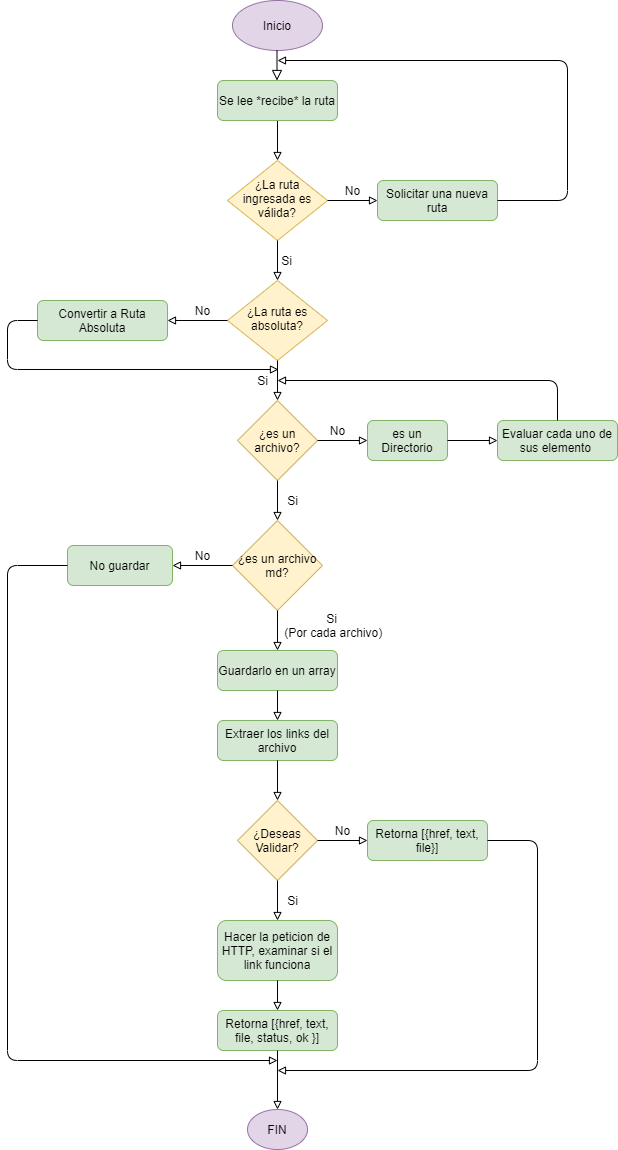

The diagram above was exported from draw.io. Its source (the exported page's mxGraphModel, read from the mxfile embedded in the PNG):
<mxGraphModel dx="868" dy="482" grid="1" gridSize="10" guides="1" tooltips="1" connect="1" arrows="1" fold="1" page="1" pageScale="1" pageWidth="827" pageHeight="1169" math="0" shadow="0">
  <root>
    <mxCell id="WIyWlLk6GJQsqaUBKTNV-0" />
    <mxCell id="WIyWlLk6GJQsqaUBKTNV-1" parent="WIyWlLk6GJQsqaUBKTNV-0" />
    <mxCell id="2dxeO8whBKClNVGjIaO2-1" style="edgeStyle=orthogonalEdgeStyle;rounded=0;orthogonalLoop=1;jettySize=auto;html=1;exitX=0.5;exitY=1;exitDx=0;exitDy=0;entryX=0.5;entryY=0;entryDx=0;entryDy=0;endArrow=block;endFill=0;" edge="1" parent="WIyWlLk6GJQsqaUBKTNV-1" source="WIyWlLk6GJQsqaUBKTNV-3" target="WIyWlLk6GJQsqaUBKTNV-6">
      <mxGeometry relative="1" as="geometry" />
    </mxCell>
    <mxCell id="WIyWlLk6GJQsqaUBKTNV-3" value="Se lee *recibe* la ruta" style="rounded=1;whiteSpace=wrap;html=1;fontSize=12;glass=0;strokeWidth=1;shadow=0;fillColor=#d5e8d4;strokeColor=#82b366;" parent="WIyWlLk6GJQsqaUBKTNV-1" vertex="1">
      <mxGeometry x="330" y="100" width="120" height="40" as="geometry" />
    </mxCell>
    <mxCell id="WIyWlLk6GJQsqaUBKTNV-6" value="¿La ruta ingresada es válida?" style="rhombus;whiteSpace=wrap;html=1;shadow=0;fontFamily=Helvetica;fontSize=12;align=center;strokeWidth=1;spacing=6;spacingTop=-4;fillColor=#fff2cc;strokeColor=#d6b656;" parent="WIyWlLk6GJQsqaUBKTNV-1" vertex="1">
      <mxGeometry x="340" y="180" width="100" height="80" as="geometry" />
    </mxCell>
    <mxCell id="WIyWlLk6GJQsqaUBKTNV-7" value="Solicitar una nueva ruta" style="rounded=1;whiteSpace=wrap;html=1;fontSize=12;glass=0;strokeWidth=1;shadow=0;fillColor=#d5e8d4;strokeColor=#82b366;" parent="WIyWlLk6GJQsqaUBKTNV-1" vertex="1">
      <mxGeometry x="490" y="200" width="120" height="40" as="geometry" />
    </mxCell>
    <mxCell id="WIyWlLk6GJQsqaUBKTNV-10" value="¿La ruta es absoluta?" style="rhombus;whiteSpace=wrap;html=1;shadow=0;fontFamily=Helvetica;fontSize=12;align=center;strokeWidth=1;spacing=6;spacingTop=-4;fillColor=#fff2cc;strokeColor=#d6b656;" parent="WIyWlLk6GJQsqaUBKTNV-1" vertex="1">
      <mxGeometry x="340" y="300" width="100" height="80" as="geometry" />
    </mxCell>
    <mxCell id="dyizAeilnF9psLeoRnjg-1" value="Inicio" style="ellipse;whiteSpace=wrap;html=1;fillColor=#e1d5e7;strokeColor=#9673a6;" parent="WIyWlLk6GJQsqaUBKTNV-1" vertex="1">
      <mxGeometry x="345" y="20" width="90" height="50" as="geometry" />
    </mxCell>
    <mxCell id="dyizAeilnF9psLeoRnjg-7" value="¿es un archivo?" style="rhombus;whiteSpace=wrap;html=1;fillColor=#fff2cc;strokeColor=#d6b656;" parent="WIyWlLk6GJQsqaUBKTNV-1" vertex="1">
      <mxGeometry x="350" y="420" width="80" height="80" as="geometry" />
    </mxCell>
    <mxCell id="dyizAeilnF9psLeoRnjg-10" value="¿es un archivo md?" style="rhombus;whiteSpace=wrap;html=1;fillColor=#fff2cc;strokeColor=#d6b656;" parent="WIyWlLk6GJQsqaUBKTNV-1" vertex="1">
      <mxGeometry x="345" y="540" width="90" height="90" as="geometry" />
    </mxCell>
    <mxCell id="dyizAeilnF9psLeoRnjg-16" value="Convertir a Ruta Absoluta" style="rounded=1;whiteSpace=wrap;html=1;fontSize=12;glass=0;strokeWidth=1;shadow=0;fillColor=#d5e8d4;strokeColor=#82b366;" parent="WIyWlLk6GJQsqaUBKTNV-1" vertex="1">
      <mxGeometry x="150" y="320" width="130" height="40" as="geometry" />
    </mxCell>
    <mxCell id="dyizAeilnF9psLeoRnjg-20" value="Evaluar cada uno de sus elemento&amp;nbsp;" style="rounded=1;whiteSpace=wrap;html=1;fontSize=12;glass=0;strokeWidth=1;shadow=0;fillColor=#d5e8d4;strokeColor=#82b366;" parent="WIyWlLk6GJQsqaUBKTNV-1" vertex="1">
      <mxGeometry x="610" y="440" width="120" height="40" as="geometry" />
    </mxCell>
    <mxCell id="dyizAeilnF9psLeoRnjg-23" value="Guardarlo en un array" style="rounded=1;whiteSpace=wrap;html=1;fontSize=12;glass=0;strokeWidth=1;shadow=0;fillColor=#d5e8d4;strokeColor=#82b366;" parent="WIyWlLk6GJQsqaUBKTNV-1" vertex="1">
      <mxGeometry x="330" y="670" width="120" height="40" as="geometry" />
    </mxCell>
    <mxCell id="dyizAeilnF9psLeoRnjg-25" value="No guardar" style="rounded=1;whiteSpace=wrap;html=1;fontSize=12;glass=0;strokeWidth=1;shadow=0;fillColor=#d5e8d4;strokeColor=#82b366;" parent="WIyWlLk6GJQsqaUBKTNV-1" vertex="1">
      <mxGeometry x="180" y="565" width="105" height="40" as="geometry" />
    </mxCell>
    <mxCell id="dyizAeilnF9psLeoRnjg-32" value="Extraer los links del archivo" style="rounded=1;whiteSpace=wrap;html=1;fontSize=12;glass=0;strokeWidth=1;shadow=0;fillColor=#d5e8d4;strokeColor=#82b366;" parent="WIyWlLk6GJQsqaUBKTNV-1" vertex="1">
      <mxGeometry x="330" y="740" width="120" height="40" as="geometry" />
    </mxCell>
    <mxCell id="dyizAeilnF9psLeoRnjg-33" value="" style="rounded=0;html=1;jettySize=auto;orthogonalLoop=1;fontSize=11;endArrow=block;endFill=0;endSize=8;strokeWidth=1;shadow=0;labelBackgroundColor=none;edgeStyle=orthogonalEdgeStyle;" parent="WIyWlLk6GJQsqaUBKTNV-1" edge="1">
      <mxGeometry relative="1" as="geometry">
        <mxPoint x="389.5" y="70" as="sourcePoint" />
        <mxPoint x="389.5" y="100" as="targetPoint" />
      </mxGeometry>
    </mxCell>
    <mxCell id="dyizAeilnF9psLeoRnjg-37" value="¿Deseas Validar?" style="rhombus;whiteSpace=wrap;html=1;fillColor=#fff2cc;strokeColor=#d6b656;" parent="WIyWlLk6GJQsqaUBKTNV-1" vertex="1">
      <mxGeometry x="350" y="820" width="80" height="80" as="geometry" />
    </mxCell>
    <mxCell id="dyizAeilnF9psLeoRnjg-40" value="Retorna [{href, text, file}]" style="rounded=1;whiteSpace=wrap;html=1;fontSize=12;glass=0;strokeWidth=1;shadow=0;fillColor=#d5e8d4;strokeColor=#82b366;" parent="WIyWlLk6GJQsqaUBKTNV-1" vertex="1">
      <mxGeometry x="480" y="840" width="120" height="40" as="geometry" />
    </mxCell>
    <mxCell id="dyizAeilnF9psLeoRnjg-41" value="Hacer la peticion de HTTP, examinar si el link funciona" style="rounded=1;whiteSpace=wrap;html=1;fontSize=12;glass=0;strokeWidth=1;shadow=0;fillColor=#d5e8d4;strokeColor=#82b366;" parent="WIyWlLk6GJQsqaUBKTNV-1" vertex="1">
      <mxGeometry x="330" y="940" width="120" height="60" as="geometry" />
    </mxCell>
    <mxCell id="dyizAeilnF9psLeoRnjg-45" value="Retorna [{href, text, file, status, ok }]" style="rounded=1;whiteSpace=wrap;html=1;fontSize=12;glass=0;strokeWidth=1;shadow=0;fillColor=#d5e8d4;strokeColor=#82b366;" parent="WIyWlLk6GJQsqaUBKTNV-1" vertex="1">
      <mxGeometry x="330" y="1030" width="120" height="40" as="geometry" />
    </mxCell>
    <mxCell id="dyizAeilnF9psLeoRnjg-49" value="FIN" style="ellipse;whiteSpace=wrap;html=1;fillColor=#e1d5e7;strokeColor=#9673a6;" parent="WIyWlLk6GJQsqaUBKTNV-1" vertex="1">
      <mxGeometry x="360" y="1129" width="60" height="40" as="geometry" />
    </mxCell>
    <mxCell id="9jIlynQ3t5F7FSqFmuGy-1" value="es un Directorio" style="rounded=1;whiteSpace=wrap;html=1;fillColor=#d5e8d4;strokeColor=#82b366;" parent="WIyWlLk6GJQsqaUBKTNV-1" vertex="1">
      <mxGeometry x="480" y="440" width="80" height="40" as="geometry" />
    </mxCell>
    <mxCell id="2dxeO8whBKClNVGjIaO2-2" value="" style="endArrow=block;html=1;exitX=1;exitY=0.5;exitDx=0;exitDy=0;endFill=0;" edge="1" parent="WIyWlLk6GJQsqaUBKTNV-1" source="WIyWlLk6GJQsqaUBKTNV-7">
      <mxGeometry width="50" height="50" relative="1" as="geometry">
        <mxPoint x="390" y="240" as="sourcePoint" />
        <mxPoint x="390" y="80" as="targetPoint" />
        <Array as="points">
          <mxPoint x="680" y="220" />
          <mxPoint x="680" y="80" />
        </Array>
      </mxGeometry>
    </mxCell>
    <mxCell id="2dxeO8whBKClNVGjIaO2-3" value="" style="endArrow=block;html=1;entryX=0;entryY=0.5;entryDx=0;entryDy=0;exitX=1;exitY=0.5;exitDx=0;exitDy=0;endFill=0;" edge="1" parent="WIyWlLk6GJQsqaUBKTNV-1" source="WIyWlLk6GJQsqaUBKTNV-6" target="WIyWlLk6GJQsqaUBKTNV-7">
      <mxGeometry width="50" height="50" relative="1" as="geometry">
        <mxPoint x="390" y="340" as="sourcePoint" />
        <mxPoint x="440" y="290" as="targetPoint" />
      </mxGeometry>
    </mxCell>
    <mxCell id="2dxeO8whBKClNVGjIaO2-4" value="No" style="text;html=1;align=center;verticalAlign=middle;resizable=0;points=[];autosize=1;" vertex="1" parent="WIyWlLk6GJQsqaUBKTNV-1">
      <mxGeometry x="450" y="200" width="30" height="20" as="geometry" />
    </mxCell>
    <mxCell id="2dxeO8whBKClNVGjIaO2-5" value="" style="endArrow=block;html=1;exitX=0.5;exitY=1;exitDx=0;exitDy=0;entryX=0.5;entryY=0;entryDx=0;entryDy=0;endFill=0;" edge="1" parent="WIyWlLk6GJQsqaUBKTNV-1" source="WIyWlLk6GJQsqaUBKTNV-6" target="WIyWlLk6GJQsqaUBKTNV-10">
      <mxGeometry width="50" height="50" relative="1" as="geometry">
        <mxPoint x="390" y="340" as="sourcePoint" />
        <mxPoint x="440" y="290" as="targetPoint" />
      </mxGeometry>
    </mxCell>
    <mxCell id="2dxeO8whBKClNVGjIaO2-6" value="Si" style="text;html=1;align=center;verticalAlign=middle;resizable=0;points=[];autosize=1;" vertex="1" parent="WIyWlLk6GJQsqaUBKTNV-1">
      <mxGeometry x="384" y="270" width="30" height="20" as="geometry" />
    </mxCell>
    <mxCell id="2dxeO8whBKClNVGjIaO2-7" value="" style="endArrow=block;html=1;exitX=0;exitY=0.5;exitDx=0;exitDy=0;entryX=1;entryY=0.5;entryDx=0;entryDy=0;endFill=0;" edge="1" parent="WIyWlLk6GJQsqaUBKTNV-1" source="WIyWlLk6GJQsqaUBKTNV-10" target="dyizAeilnF9psLeoRnjg-16">
      <mxGeometry width="50" height="50" relative="1" as="geometry">
        <mxPoint x="390" y="440" as="sourcePoint" />
        <mxPoint x="440" y="390" as="targetPoint" />
      </mxGeometry>
    </mxCell>
    <mxCell id="2dxeO8whBKClNVGjIaO2-8" value="" style="endArrow=block;html=1;exitX=0.5;exitY=1;exitDx=0;exitDy=0;entryX=0.5;entryY=0;entryDx=0;entryDy=0;endFill=0;" edge="1" parent="WIyWlLk6GJQsqaUBKTNV-1" source="WIyWlLk6GJQsqaUBKTNV-10" target="dyizAeilnF9psLeoRnjg-7">
      <mxGeometry width="50" height="50" relative="1" as="geometry">
        <mxPoint x="390" y="440" as="sourcePoint" />
        <mxPoint x="440" y="390" as="targetPoint" />
      </mxGeometry>
    </mxCell>
    <mxCell id="2dxeO8whBKClNVGjIaO2-9" value="No" style="text;html=1;align=center;verticalAlign=middle;resizable=0;points=[];autosize=1;" vertex="1" parent="WIyWlLk6GJQsqaUBKTNV-1">
      <mxGeometry x="300" y="320" width="30" height="20" as="geometry" />
    </mxCell>
    <mxCell id="2dxeO8whBKClNVGjIaO2-10" value="Si" style="text;html=1;align=center;verticalAlign=middle;resizable=0;points=[];autosize=1;" vertex="1" parent="WIyWlLk6GJQsqaUBKTNV-1">
      <mxGeometry x="360" y="390" width="30" height="20" as="geometry" />
    </mxCell>
    <mxCell id="2dxeO8whBKClNVGjIaO2-11" value="" style="endArrow=block;html=1;exitX=0;exitY=0.5;exitDx=0;exitDy=0;entryX=1.033;entryY=-0.05;entryDx=0;entryDy=0;entryPerimeter=0;endFill=0;" edge="1" parent="WIyWlLk6GJQsqaUBKTNV-1" source="dyizAeilnF9psLeoRnjg-16" target="2dxeO8whBKClNVGjIaO2-10">
      <mxGeometry width="50" height="50" relative="1" as="geometry">
        <mxPoint x="390" y="440" as="sourcePoint" />
        <mxPoint x="120" y="450" as="targetPoint" />
        <Array as="points">
          <mxPoint x="120" y="340" />
          <mxPoint x="120" y="389" />
        </Array>
      </mxGeometry>
    </mxCell>
    <mxCell id="2dxeO8whBKClNVGjIaO2-12" value="" style="endArrow=block;html=1;exitX=0.5;exitY=0;exitDx=0;exitDy=0;entryX=1;entryY=0.5;entryDx=0;entryDy=0;entryPerimeter=0;endFill=0;" edge="1" parent="WIyWlLk6GJQsqaUBKTNV-1" source="dyizAeilnF9psLeoRnjg-20" target="2dxeO8whBKClNVGjIaO2-10">
      <mxGeometry width="50" height="50" relative="1" as="geometry">
        <mxPoint x="390" y="440" as="sourcePoint" />
        <mxPoint x="440" y="390" as="targetPoint" />
        <Array as="points">
          <mxPoint x="670" y="400" />
        </Array>
      </mxGeometry>
    </mxCell>
    <mxCell id="2dxeO8whBKClNVGjIaO2-13" value="" style="endArrow=block;html=1;exitX=1;exitY=0.5;exitDx=0;exitDy=0;entryX=0;entryY=0.5;entryDx=0;entryDy=0;endFill=0;" edge="1" parent="WIyWlLk6GJQsqaUBKTNV-1" source="dyizAeilnF9psLeoRnjg-7" target="9jIlynQ3t5F7FSqFmuGy-1">
      <mxGeometry width="50" height="50" relative="1" as="geometry">
        <mxPoint x="390" y="440" as="sourcePoint" />
        <mxPoint x="440" y="390" as="targetPoint" />
      </mxGeometry>
    </mxCell>
    <mxCell id="2dxeO8whBKClNVGjIaO2-14" value="No" style="text;html=1;align=center;verticalAlign=middle;resizable=0;points=[];autosize=1;" vertex="1" parent="WIyWlLk6GJQsqaUBKTNV-1">
      <mxGeometry x="435" y="440" width="30" height="20" as="geometry" />
    </mxCell>
    <mxCell id="2dxeO8whBKClNVGjIaO2-15" value="" style="endArrow=block;html=1;exitX=0.5;exitY=1;exitDx=0;exitDy=0;entryX=0.5;entryY=0;entryDx=0;entryDy=0;endFill=0;" edge="1" parent="WIyWlLk6GJQsqaUBKTNV-1" source="dyizAeilnF9psLeoRnjg-7" target="dyizAeilnF9psLeoRnjg-10">
      <mxGeometry width="50" height="50" relative="1" as="geometry">
        <mxPoint x="390" y="440" as="sourcePoint" />
        <mxPoint x="440" y="390" as="targetPoint" />
      </mxGeometry>
    </mxCell>
    <mxCell id="2dxeO8whBKClNVGjIaO2-16" value="Si" style="text;html=1;align=center;verticalAlign=middle;resizable=0;points=[];autosize=1;" vertex="1" parent="WIyWlLk6GJQsqaUBKTNV-1">
      <mxGeometry x="390" y="510" width="30" height="20" as="geometry" />
    </mxCell>
    <mxCell id="2dxeO8whBKClNVGjIaO2-17" value="" style="endArrow=block;html=1;exitX=1;exitY=0.5;exitDx=0;exitDy=0;entryX=0;entryY=0.5;entryDx=0;entryDy=0;endFill=0;" edge="1" parent="WIyWlLk6GJQsqaUBKTNV-1" source="9jIlynQ3t5F7FSqFmuGy-1" target="dyizAeilnF9psLeoRnjg-20">
      <mxGeometry width="50" height="50" relative="1" as="geometry">
        <mxPoint x="390" y="440" as="sourcePoint" />
        <mxPoint x="440" y="390" as="targetPoint" />
      </mxGeometry>
    </mxCell>
    <mxCell id="2dxeO8whBKClNVGjIaO2-18" value="" style="endArrow=block;html=1;exitX=0;exitY=0.5;exitDx=0;exitDy=0;entryX=1;entryY=0.5;entryDx=0;entryDy=0;endFill=0;" edge="1" parent="WIyWlLk6GJQsqaUBKTNV-1" source="dyizAeilnF9psLeoRnjg-10" target="dyizAeilnF9psLeoRnjg-25">
      <mxGeometry width="50" height="50" relative="1" as="geometry">
        <mxPoint x="390" y="640" as="sourcePoint" />
        <mxPoint x="540" y="600" as="targetPoint" />
      </mxGeometry>
    </mxCell>
    <mxCell id="2dxeO8whBKClNVGjIaO2-19" value="No" style="text;html=1;align=center;verticalAlign=middle;resizable=0;points=[];autosize=1;" vertex="1" parent="WIyWlLk6GJQsqaUBKTNV-1">
      <mxGeometry x="300" y="565" width="30" height="20" as="geometry" />
    </mxCell>
    <mxCell id="2dxeO8whBKClNVGjIaO2-20" value="" style="endArrow=block;html=1;exitX=0;exitY=0.5;exitDx=0;exitDy=0;endFill=0;" edge="1" parent="WIyWlLk6GJQsqaUBKTNV-1" source="dyizAeilnF9psLeoRnjg-25">
      <mxGeometry width="50" height="50" relative="1" as="geometry">
        <mxPoint x="390" y="740" as="sourcePoint" />
        <mxPoint x="390" y="1080" as="targetPoint" />
        <Array as="points">
          <mxPoint x="120" y="585" />
          <mxPoint x="120" y="1080" />
        </Array>
      </mxGeometry>
    </mxCell>
    <mxCell id="2dxeO8whBKClNVGjIaO2-21" value="" style="endArrow=block;html=1;exitX=0.5;exitY=1;exitDx=0;exitDy=0;endFill=0;" edge="1" parent="WIyWlLk6GJQsqaUBKTNV-1" source="dyizAeilnF9psLeoRnjg-10">
      <mxGeometry width="50" height="50" relative="1" as="geometry">
        <mxPoint x="390" y="740" as="sourcePoint" />
        <mxPoint x="390" y="670" as="targetPoint" />
      </mxGeometry>
    </mxCell>
    <mxCell id="2dxeO8whBKClNVGjIaO2-22" value="Si&lt;br&gt;&amp;nbsp;(Por cada archivo)" style="text;html=1;align=center;verticalAlign=middle;resizable=0;points=[];autosize=1;" vertex="1" parent="WIyWlLk6GJQsqaUBKTNV-1">
      <mxGeometry x="384" y="630" width="120" height="30" as="geometry" />
    </mxCell>
    <mxCell id="2dxeO8whBKClNVGjIaO2-24" value="" style="endArrow=block;html=1;exitX=0.5;exitY=1;exitDx=0;exitDy=0;entryX=0.5;entryY=0;entryDx=0;entryDy=0;endFill=0;" edge="1" parent="WIyWlLk6GJQsqaUBKTNV-1" source="dyizAeilnF9psLeoRnjg-23" target="dyizAeilnF9psLeoRnjg-32">
      <mxGeometry width="50" height="50" relative="1" as="geometry">
        <mxPoint x="390" y="740" as="sourcePoint" />
        <mxPoint x="440" y="690" as="targetPoint" />
      </mxGeometry>
    </mxCell>
    <mxCell id="2dxeO8whBKClNVGjIaO2-25" value="" style="endArrow=block;html=1;exitX=0.5;exitY=1;exitDx=0;exitDy=0;entryX=0.5;entryY=0;entryDx=0;entryDy=0;endFill=0;" edge="1" parent="WIyWlLk6GJQsqaUBKTNV-1" source="dyizAeilnF9psLeoRnjg-32" target="dyizAeilnF9psLeoRnjg-37">
      <mxGeometry width="50" height="50" relative="1" as="geometry">
        <mxPoint x="390" y="740" as="sourcePoint" />
        <mxPoint x="440" y="690" as="targetPoint" />
      </mxGeometry>
    </mxCell>
    <mxCell id="2dxeO8whBKClNVGjIaO2-29" value="" style="endArrow=block;html=1;exitX=1;exitY=0.5;exitDx=0;exitDy=0;entryX=0;entryY=0.5;entryDx=0;entryDy=0;endFill=0;" edge="1" parent="WIyWlLk6GJQsqaUBKTNV-1" source="dyizAeilnF9psLeoRnjg-37" target="dyizAeilnF9psLeoRnjg-40">
      <mxGeometry width="50" height="50" relative="1" as="geometry">
        <mxPoint x="430" y="860" as="sourcePoint" />
        <mxPoint x="440" y="860" as="targetPoint" />
      </mxGeometry>
    </mxCell>
    <mxCell id="2dxeO8whBKClNVGjIaO2-30" value="No" style="text;html=1;align=center;verticalAlign=middle;resizable=0;points=[];autosize=1;" vertex="1" parent="WIyWlLk6GJQsqaUBKTNV-1">
      <mxGeometry x="440" y="840" width="30" height="20" as="geometry" />
    </mxCell>
    <mxCell id="2dxeO8whBKClNVGjIaO2-31" value="" style="endArrow=block;html=1;exitX=1;exitY=0.5;exitDx=0;exitDy=0;endFill=0;" edge="1" parent="WIyWlLk6GJQsqaUBKTNV-1" source="dyizAeilnF9psLeoRnjg-40">
      <mxGeometry width="50" height="50" relative="1" as="geometry">
        <mxPoint x="390" y="940" as="sourcePoint" />
        <mxPoint x="390" y="1090" as="targetPoint" />
        <Array as="points">
          <mxPoint x="650" y="860" />
          <mxPoint x="650" y="1090" />
        </Array>
      </mxGeometry>
    </mxCell>
    <mxCell id="2dxeO8whBKClNVGjIaO2-32" value="" style="endArrow=block;html=1;exitX=0.5;exitY=1;exitDx=0;exitDy=0;entryX=0.5;entryY=0;entryDx=0;entryDy=0;endFill=0;" edge="1" parent="WIyWlLk6GJQsqaUBKTNV-1" source="dyizAeilnF9psLeoRnjg-37" target="dyizAeilnF9psLeoRnjg-41">
      <mxGeometry width="50" height="50" relative="1" as="geometry">
        <mxPoint x="390" y="980" as="sourcePoint" />
        <mxPoint x="440" y="930" as="targetPoint" />
      </mxGeometry>
    </mxCell>
    <mxCell id="2dxeO8whBKClNVGjIaO2-33" value="Si" style="text;html=1;align=center;verticalAlign=middle;resizable=0;points=[];autosize=1;" vertex="1" parent="WIyWlLk6GJQsqaUBKTNV-1">
      <mxGeometry x="390" y="910" width="30" height="20" as="geometry" />
    </mxCell>
    <mxCell id="2dxeO8whBKClNVGjIaO2-34" value="" style="endArrow=block;html=1;exitX=0.5;exitY=1;exitDx=0;exitDy=0;entryX=0.5;entryY=0;entryDx=0;entryDy=0;endFill=0;" edge="1" parent="WIyWlLk6GJQsqaUBKTNV-1" source="dyizAeilnF9psLeoRnjg-41" target="dyizAeilnF9psLeoRnjg-45">
      <mxGeometry width="50" height="50" relative="1" as="geometry">
        <mxPoint x="390" y="980" as="sourcePoint" />
        <mxPoint x="440" y="930" as="targetPoint" />
      </mxGeometry>
    </mxCell>
    <mxCell id="2dxeO8whBKClNVGjIaO2-39" value="" style="endArrow=block;html=1;exitX=0.5;exitY=1;exitDx=0;exitDy=0;entryX=0.5;entryY=0;entryDx=0;entryDy=0;endFill=0;" edge="1" parent="WIyWlLk6GJQsqaUBKTNV-1" source="dyizAeilnF9psLeoRnjg-45" target="dyizAeilnF9psLeoRnjg-49">
      <mxGeometry width="50" height="50" relative="1" as="geometry">
        <mxPoint x="390" y="1280" as="sourcePoint" />
        <mxPoint x="440" y="1230" as="targetPoint" />
      </mxGeometry>
    </mxCell>
  </root>
</mxGraphModel>